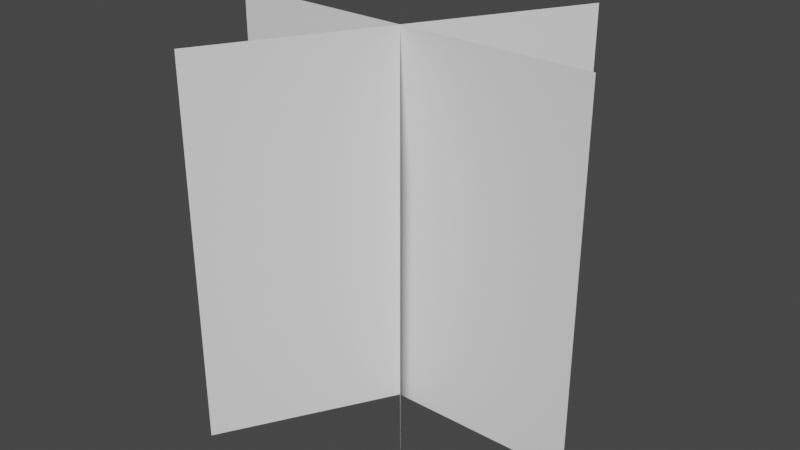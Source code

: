# Source: Grass.blend  (saved by Blender 3.3.6; exported with 4.5.12 LTS)
import bpy
from mathutils import Matrix  # noqa: F401  (used for matrix-valued properties, if any)

bpy.ops.wm.read_factory_settings(use_empty=True)
scene = bpy.context.scene
scene.name = 'Scene'

# ---- collections
col_collection = bpy.data.collections.new('Collection'); scene.collection.children.link(col_collection)

# ---- world
world_world = bpy.data.worlds.new('World'); scene.world = world_world
world_world.use_nodes = True; world_world.node_tree.nodes.clear()
_N = world_world.node_tree.nodes; _L = world_world.node_tree.links
n0 = _N.new('ShaderNodeOutputWorld'); n0.name = 'World Output'; n0.location = (300, 300)
n1 = _N.new('ShaderNodeBackground'); n1.name = 'Background'; n1.location = (10, 300)
n1.inputs[0].default_value = (0.05088, 0.05088, 0.05088, 1.0)
_L.new(n1.outputs[0], n0.inputs[0])
n0.is_active_output = True
world_world.color = (0.05088, 0.05088, 0.05088)
world_world.use_sun_shadow = False
world_world.sun_shadow_jitter_overblur = 0.0

# ---- meshes
me_plane = bpy.data.meshes.new('Plane')
me_plane.from_pydata([(-0.6428, 1.084e-07, -0.766), (0.6428, -4.883e-08, 0.766), (-0.6428, 2.0, -0.766), (0.6428, 2.0, 0.766), (0.5, -2.124e-10, -0.866), (-0.5, 5.982e-08, 0.866), (0.5, 2.0, -0.866), (-0.5, 2.0, 0.866), (1.0, -8.742e-08, 7.374e-15), (-1.0, 8.742e-08, -2.687e-16), (1.0, 2.0, 1.986e-08), (-1.0, 2.0, 1.986e-08)], [], [(0, 1, 3, 2), (4, 5, 7, 6), (8, 9, 11, 10)])
_uv = me_plane.uv_layers.new(name='UVMap')
_uv.uv.foreach_set('vector', [0.0, 0.0, 1.0, 0.0, 1.0, 1.0, 0.0, 1.0, 0.0, 0.0, 1.0, 0.0, 1.0, 1.0, 0.0, 1.0, 0.0, 0.0, 1.0, 0.0, 1.0, 1.0, 0.0, 1.0])
me_plane.update()

# ---- objects
ob_grass = bpy.data.objects.new('Grass', me_plane)

# ---- transforms, parenting, visibility, modifiers, constraints
ob_grass.location = (0.0, 0.0, 0.0)
ob_grass.rotation_euler = (1.571, -0.0, 0.0)

# ---- collection membership
col_collection.objects.link(ob_grass)

# ---- scene / render settings (as saved in the file)
scene.frame_start = 1; scene.frame_end = 250; scene.frame_set(1)
scene.render.engine = 'BLENDER_EEVEE_NEXT'
scene.cycles.sampling_pattern = 'TABULATED_SOBOL'
scene.cycles.use_light_tree = False
scene.view_settings.view_transform = 'Filmic'
bpy.context.view_layer.update()

# ---- added for rendering (the .blend has no active camera and no usable light): camera, sun
cam_auto = bpy.data.cameras.new('AutoCamera')
cam_auto.lens = 50.0
cam_auto.sensor_width = 36.0
cam_auto.clip_end = 1000.0
ob_auto_camera = bpy.data.objects.new('AutoCamera', cam_auto)
scene.collection.objects.link(ob_auto_camera)
ob_auto_camera.location = (3.06862, -3.68235, 3.4549)
ob_auto_camera.rotation_euler = (1.09748, -7.21219e-08, 0.694738)
scene.camera = ob_auto_camera
light_auto_sun = bpy.data.lights.new('AutoSun', 'SUN')
light_auto_sun.energy = 3.0
light_auto_sun.angle = 0.0523599
ob_auto_sun = bpy.data.objects.new('AutoSun', light_auto_sun)
scene.collection.objects.link(ob_auto_sun)
ob_auto_sun.rotation_euler = (0.872665, 0.174533, 0.523599)
bpy.context.view_layer.update()
